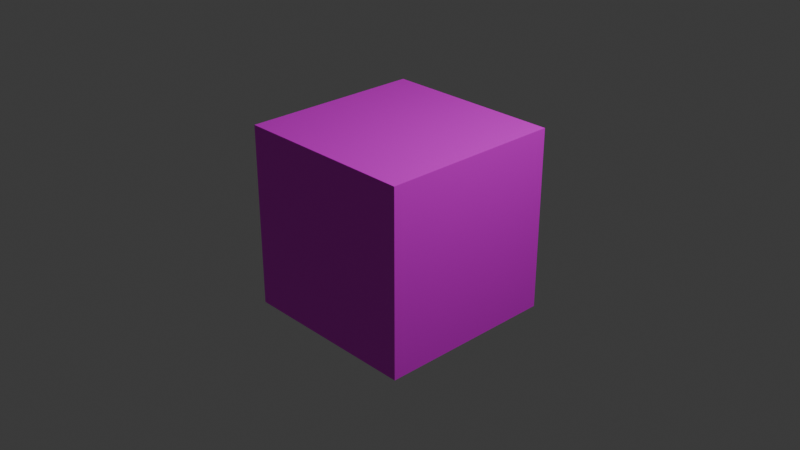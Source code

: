 # Source: textura_-_Copia.blend  (saved by Blender 4.2.66; exported with 4.5.12 LTS)
import bpy
from mathutils import Matrix  # noqa: F401  (used for matrix-valued properties, if any)

bpy.ops.wm.read_factory_settings(use_empty=True)
scene = bpy.context.scene
scene.name = 'Scene'

# ---- collections
col_collection = bpy.data.collections.new('Collection'); scene.collection.children.link(col_collection)

# ---- images (referenced by path relative to the original .blend; pixels are not part of the script)
import os
ASSET_DIR = os.environ.get("B2B_ASSET_DIR", "")  # directory of the original .blend (textures are referenced by path, not embedded)
HERE = os.path.dirname(os.path.abspath(__file__))  # packed textures are extracted next to this script under _unpacked/

def load_image(name, relpath, width, height, colorspace="sRGB"):
    """Load a texture the original file referenced (path relative to the .blend, or extracted next to this script)."""
    p = next((c for c in (os.path.join(HERE, relpath), os.path.join(ASSET_DIR, relpath)) if relpath and os.path.exists(c)), "")
    if p:
        img = bpy.data.images.load(p, check_existing=True)
        img.name = name
    else:  # same state as the original file: an image datablock whose file is absent (Cycles renders it pink)
        img = bpy.data.images.new(name, width, height)
        img.source = "FILE"
        img.filepath = "//" + (relpath or name)
    img.colorspace_settings.name = colorspace
    return img
img_textura_caixa_png = load_image('textura-caixa.png', 'textura-caixa.png', 1024, 1024, 'sRGB')

# ---- materials (node trees are filled in below, after node groups)
mat_material = bpy.data.materials.new('Material')
mat_material.alpha_threshold = 0.0
mat_material.use_transparent_shadow = False
mat_material.roughness = 0.5
mat_material.line_color = (0.0, 0.0, 0.0, 1.0)

# ---- material node trees
mat_material.use_nodes = True; mat_material.node_tree.nodes.clear()
_N = mat_material.node_tree.nodes; _L = mat_material.node_tree.links
n0 = _N.new('ShaderNodeOutputMaterial'); n0.name = 'Material Output'; n0.location = (300, 300)
n1 = _N.new('ShaderNodeBsdfPrincipled'); n1.name = 'Principled BSDF'; n1.location = (10, 300)
n1.inputs[3].default_value = 1.45
n2 = _N.new('ShaderNodeTexImage'); n2.name = 'Textura de imagem'; n2.location = (-270, 187)
n2.image = img_textura_caixa_png
_L.new(n1.outputs[0], n0.inputs[0])
_L.new(n2.outputs[0], n1.inputs[0])
n0.is_active_output = True

# ---- world
world_world = bpy.data.worlds.new('World'); scene.world = world_world
world_world.use_nodes = True; world_world.node_tree.nodes.clear()
_N = world_world.node_tree.nodes; _L = world_world.node_tree.links
n0 = _N.new('ShaderNodeOutputWorld'); n0.name = 'World Output'; n0.location = (300, 300)
n1 = _N.new('ShaderNodeBackground'); n1.name = 'Background'; n1.location = (10, 300)
n1.inputs[0].default_value = (0.05088, 0.05088, 0.05088, 1.0)
_L.new(n1.outputs[0], n0.inputs[0])
n0.is_active_output = True
world_world.color = (0.05088, 0.05088, 0.05088)
world_world.sun_shadow_jitter_overblur = 0.0

# ---- cameras
cam_camera = bpy.data.cameras.new('Camera')
cam_camera.clip_end = 100.0
cam_camera.ortho_scale = 7.314

# ---- lights
light_light = bpy.data.lights.new('Light', 'POINT')
light_light.energy = 1000.0
light_light.shadow_soft_size = 0.1

# ---- meshes
me_cube = bpy.data.meshes.new('Cube')
me_cube.from_pydata([(1.0, 1.0, 1.0), (1.0, 1.0, -1.0), (1.0, -1.0, 1.0), (1.0, -1.0, -1.0), (-1.0, 1.0, 1.0), (-1.0, 1.0, -1.0), (-1.0, -1.0, 1.0), (-1.0, -1.0, -1.0)], [], [(0, 4, 6, 2), (3, 2, 6, 7), (7, 6, 4, 5), (5, 1, 3, 7), (1, 0, 2, 3), (5, 4, 0, 1)])
_uv = me_cube.uv_layers.new(name='UVMap')
_uv.uv.foreach_set('vector', [0.7414, 0.398, 0.978, 0.3973, 0.9787, 0.6308, 0.7422, 0.6315, 0.5056, 0.6323, 0.5064, 0.8657, 0.2698, 0.8665, 0.2691, 0.633, 0.2691, 0.633, 0.0325, 0.6338, 0.03173, 0.4003, 0.2683, 0.3996, 0.2683, 0.3996, 0.5049, 0.3988, 0.5056, 0.6323, 0.2691, 0.633, 0.5049, 0.3988, 0.7414, 0.398, 0.7422, 0.6315, 0.5056, 0.6323, 0.2683, 0.3996, 0.2675, 0.1661, 0.5041, 0.1653, 0.5049, 0.3988])
me_cube.materials.append(mat_material)
me_cube.use_mirror_vertex_groups = False
me_cube.update()

# ---- objects
ob_cube = bpy.data.objects.new('Cube', me_cube)
ob_light = bpy.data.objects.new('Light', light_light)
ob_camera = bpy.data.objects.new('Camera', cam_camera)

# ---- transforms, parenting, visibility, modifiers, constraints
ob_cube.location = (0.0, 0.0, 0.0)
ob_cube.lock_rotations_4d = False
ob_cube.empty_display_type = 'ARROWS'
ob_cube.lineart.crease_threshold = 0.0
ob_light.location = (4.076, 1.005, 5.904)
ob_light.rotation_euler = (0.6503, 0.05522, 1.866)
ob_light.lock_rotations_4d = False
ob_light.empty_display_type = 'ARROWS'
ob_light.color = (0.0, 0.0, 0.0, 0.0)
ob_light.lineart.crease_threshold = 0.0
ob_camera.location = (7.359, -6.926, 4.958)
ob_camera.rotation_euler = (1.109, 0.0, 0.8149)
ob_camera.lock_rotations_4d = False
ob_camera.empty_display_type = 'ARROWS'
ob_camera.color = (0.0, 0.0, 0.0, 0.0)
ob_camera.display_type = 'WIRE'
ob_camera.lineart.crease_threshold = 0.0

# ---- collection membership
col_collection.objects.link(ob_cube)
col_collection.objects.link(ob_light)
col_collection.objects.link(ob_camera)

# ---- scene / render settings (as saved in the file)
scene.camera = ob_camera
scene.frame_start = 1; scene.frame_end = 250; scene.frame_set(1)
scene.render.engine = 'BLENDER_EEVEE_NEXT'
bpy.context.view_layer.update()
